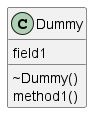

The diagram above was rendered by PlantUML. Its source (embedded in the PNG):
@startuml
class Dummy {
 field1
 \~Dummy()
 method1()
}

@enduml